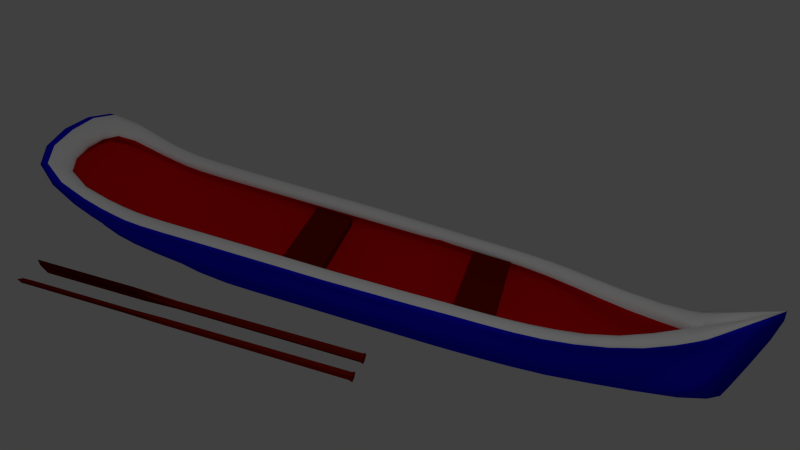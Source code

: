 # Source: Op6k_ajuste.blend  (saved by Blender 2.76.0; exported with 4.5.12 LTS)
import bpy
from mathutils import Matrix  # noqa: F401  (used for matrix-valued properties, if any)

bpy.ops.wm.read_factory_settings(use_empty=True)
scene = bpy.context.scene
scene.name = 'Scene'

# ---- collections
col_collection_1 = bpy.data.collections.new('Collection 1'); scene.collection.children.link(col_collection_1)

# ---- materials (node trees are filled in below, after node groups)
mat_material = bpy.data.materials.new('Material')
mat_material.alpha_threshold = 0.0
mat_material.use_transparent_shadow = False
mat_material.diffuse_color = (0.002949, 0.01123, 0.8, 1.0)
mat_material.roughness = 0.5
mat_material.line_color = (0.0, 0.0, 0.0, 1.0)
mat_canoa_cima = bpy.data.materials.new('Canoa_cima')
mat_canoa_cima.alpha_threshold = 0.0
mat_canoa_cima.use_transparent_shadow = False
mat_canoa_cima.diffuse_color = (1.0, 1.0, 1.0, 1.0)
mat_canoa_cima.roughness = 0.5
mat_canoa_cima.specular_intensity = 0.1
mat_canoa_maior = bpy.data.materials.new('Canoa_maior')
mat_canoa_maior.alpha_threshold = 0.0
mat_canoa_maior.use_transparent_shadow = False
mat_canoa_maior.diffuse_color = (0.006521, 0.005146, 0.8, 1.0)
mat_canoa_maior.roughness = 0.5
mat_canoa_dentro = bpy.data.materials.new('Canoa_dentro')
mat_canoa_dentro.alpha_threshold = 0.0
mat_canoa_dentro.use_transparent_shadow = False
mat_canoa_dentro.diffuse_color = (0.8, 0.003758, 0.006106, 1.0)
mat_canoa_dentro.roughness = 0.5
mat_canoa_dentro.specular_intensity = 0.05547
mat_assento = bpy.data.materials.new('assento')
mat_assento.alpha_threshold = 0.0
mat_assento.use_transparent_shadow = False
mat_assento.diffuse_color = (0.1734, 0.006092, 0.0, 1.0)
mat_assento.roughness = 0.5
mat_assento.specular_intensity = 0.2
mat_assento_001 = bpy.data.materials.new('assento.001')
mat_assento_001.alpha_threshold = 0.0
mat_assento_001.use_transparent_shadow = False
mat_assento_001.diffuse_color = (0.1734, 0.006092, 0.0, 1.0)
mat_assento_001.roughness = 0.5
mat_assento_001.specular_intensity = 0.2
mat_assento_002 = bpy.data.materials.new('assento.002')
mat_assento_002.alpha_threshold = 0.0
mat_assento_002.use_transparent_shadow = False
mat_assento_002.diffuse_color = (0.1734, 0.006092, 0.0, 1.0)
mat_assento_002.roughness = 0.5
mat_assento_002.specular_intensity = 0.2

# ---- material node trees

# ---- world
world_world = bpy.data.worlds.new('World'); scene.world = world_world
world_world.color = (0.05088, 0.05088, 0.05088)
world_world.use_sun_shadow = False
world_world.sun_shadow_jitter_overblur = 0.0
world_world.cycles.sampling_method = 'MANUAL'
world_world.cycles.sample_map_resolution = 256

# ---- cameras
cam_camera = bpy.data.cameras.new('Camera')
cam_camera.clip_end = 100.0
cam_camera.lens = 35.0
cam_camera.sensor_width = 32.0
cam_camera.sensor_height = 18.0
cam_camera.ortho_scale = 7.314
cam_camera.dof.focus_distance = 0.0
cam_camera.dof.aperture_fstop = 128.0

# ---- lights
light_lamp = bpy.data.lights.new('Lamp', 'POINT')
light_lamp.transmission_factor = 0.0
light_lamp.cutoff_distance = 30.0
light_lamp.energy = 100.0
light_lamp.shadow_buffer_clip_start = 1.001
light_lamp.shadow_soft_size = 0.1
light_lamp.shadow_maximum_resolution = 0.006
light_lamp.use_absolute_resolution = True
light_lamp.cycles.use_multiple_importance_sampling = False

# ---- meshes
me_cube = bpy.data.meshes.new('Cube')
me_cube.from_pydata([(1.0, 1.0, -1.0), (1.0, -1.0, -1.0), (-1.0, -1.0, -1.0), (-1.0, 1.0, -1.0), (1.0, 1.0, 1.0), (1.0, -1.0, 1.0), (-1.0, -1.0, 1.0), (-1.0, 1.0, 1.0)], [], [(0, 1, 2, 3), (4, 7, 6, 5), (0, 4, 5, 1), (1, 5, 6, 2), (2, 6, 7, 3), (4, 0, 3, 7)])
me_cube.materials.append(mat_material)
me_cube.use_remesh_preserve_volume = False
me_cube.use_remesh_preserve_attributes = False
me_cube.use_mirror_vertex_groups = False
me_cube.update()
me_cylinder_001 = bpy.data.meshes.new('Cylinder.001')
me_cylinder_001.from_pydata([(-0.6281, -2.266, 0.0539), (-0.5433, 2.246, -0.2469), (-0.2716, -2.4, -0.1862), (-0.4343, 2.119, -0.5214), (-0.03072, -2.231, -0.4825), (-0.3152, 2.279, -0.7532), (0.0, -2.198, -0.5914), (-0.08517, 2.593, -0.907), (0.0, -2.178, -0.6412), (0.0, 2.931, -0.9341), (-0.6122, 1.796, -0.2484), (-0.6139, 1.256, -0.2496), (-0.6384, 0.7213, -0.2508), (-0.6621, 0.1865, -0.2519), (-0.6596, -0.3483, -0.253), (-0.6558, -0.8831, -0.2541), (-0.6719, -1.418, -0.2553), (-0.6524, -1.791, -0.171), (-0.4999, 1.794, -0.5224), (-0.5611, 1.256, -0.5238), (-0.5632, 0.7217, -0.525), (-0.5652, 0.1869, -0.5261), (-0.5673, -0.3479, -0.5272), (-0.5693, -0.8827, -0.5283), (-0.5713, -1.418, -0.5295), (-0.3665, -1.894, -0.425), (-0.3988, 1.794, -0.7546), (-0.4136, 1.256, -0.7558), (-0.4157, 0.7216, -0.7569), (-0.4177, 0.1868, -0.758), (-0.4198, -0.348, -0.7592), (-0.4218, -0.8828, -0.7603), (-0.1181, -1.418, -0.7613), (-0.1015, -1.982, -0.6396), (-0.1394, 1.782, -0.909), (-0.1415, 1.243, -0.9101), (-0.1435, 0.7081, -0.9112), (-0.1456, 0.1734, -0.9124), (-0.1476, -0.3614, -0.9135), (-0.1496, -0.8962, -0.9146), (-0.1516, -1.431, -0.8631), (-0.08011, -2.053, -0.7184), (0.0, 1.795, -0.9626), (0.0, 1.255, -0.9637), (0.0, 0.7204, -0.9649), (0.0, 0.1856, -0.966), (0.0, -0.3492, -0.9671), (0.0, -0.884, -0.9339), (0.0, -1.419, -0.8824), (0.0, -2.062, -0.7385), (-0.2936, 2.854, -0.2447), (-0.2572, 3.185, -0.05733), (0.0, 3.674, 0.3335), (-0.5636, -2.325, -0.01693), (-0.4553, 2.183, -0.3841), (-0.5997, -1.842, -0.2981), (-0.5977, -1.418, -0.3924), (-0.5957, -0.8829, -0.3912), (-0.5936, -0.3481, -0.3901), (-0.5916, 0.1867, -0.389), (-0.5896, 0.7215, -0.3879), (-0.5875, 1.256, -0.3867), (-0.5393, 1.795, -0.3854), (0.0, 3.494, -0.6738), (-0.1336, 2.984, -0.5748), (-0.3044, 2.567, -0.4989), (-0.5865, -1.868, -0.3181), (-0.5845, -1.418, -0.4609), (-0.5825, -0.8828, -0.4598), (-0.5804, -0.348, -0.4587), (-0.5784, 0.1868, -0.4575), (-0.5764, 0.7216, -0.4564), (-0.5743, 1.256, -0.4553), (-0.5182, 1.795, -0.4539), (-0.4448, 2.151, -0.4528), (0.0, 3.503, -0.7435), (-0.127, 2.79, -0.7409), (-0.3098, 2.423, -0.626), (-0.4659, 2.214, -0.3155), (0.0, 3.668, 0.01092), (-0.09864, 3.199, -0.1498), (-0.299, 2.71, -0.3053), (-0.6149, -2.306, -0.01298), (-0.6129, -1.817, -0.2345), (-0.6109, -1.418, -0.3238), (-0.6089, -0.883, -0.3227), (-0.6068, -0.3482, -0.3216), (-0.6048, 0.1866, -0.3204), (-0.6027, 0.7214, -0.3193), (-0.6007, 1.256, -0.3182), (-0.5624, 1.795, -0.3169), (-0.548, -2.088, -0.07372), (-0.476, 1.866, -0.2122), (-0.3984, -2.276, -0.2321), (-0.3801, 2.087, -0.5016), (-0.02991, -2.133, -0.4267), (-0.2666, 2.252, -0.7193), (0.0, -2.158, -0.5629), (-0.04926, 2.566, -0.8584), (0.0, -2.165, -0.6068), (0.01524, 2.863, -0.8675), (-0.4666, 1.52, -0.2133), (-0.4474, 1.103, -0.2166), (-0.4701, 0.681, -0.2193), (-0.4922, 0.2555, -0.2202), (-0.4881, -0.17, -0.2211), (-0.4827, -0.5955, -0.222), (-0.4972, -1.021, -0.2229), (-0.4958, -1.405, -0.2347), (-0.4443, 1.775, -0.5002), (-0.505, 1.25, -0.4996), (-0.5072, 0.7214, -0.5), (-0.5092, 0.1866, -0.5011), (-0.5112, -0.3482, -0.5022), (-0.5133, -0.883, -0.5034), (-0.5153, -1.418, -0.5045), (-0.3282, -1.885, -0.4018), (-0.3522, 1.783, -0.714), (-0.3699, 1.254, -0.7111), (-0.373, 0.7213, -0.711), (-0.375, 0.1865, -0.7122), (-0.377, -0.3483, -0.7133), (-0.3791, -0.8831, -0.7144), (-0.2374, -1.418, -0.7155), (-0.09006, -1.965, -0.5971), (-0.1141, 1.779, -0.8504), (-0.1183, 1.242, -0.8505), (-0.1206, 0.7079, -0.8515), (-0.1226, 0.1731, -0.8526), (-0.1247, -0.3617, -0.8537), (-0.1267, -0.8964, -0.8549), (-0.1287, -1.431, -0.8033), (-0.05717, -2.04, -0.6913), (0.01131, 1.794, -0.8981), (0.009253, 1.255, -0.8992), (0.0, 0.7203, -0.9003), (0.0, 0.1855, -0.9014), (0.0, -0.3493, -0.9026), (0.0, -0.8841, -0.9037), (0.0, -1.419, -0.8522), (0.0, -2.037, -0.7412), (-0.4503, 2.345, -0.2093), (0.0, 3.003, -0.1223), (0.0, 3.541, 0.1046), (-0.2487, -2.118, -0.1011), (-0.4013, 2.148, -0.3662), (-0.5402, -1.838, -0.286), (-0.5382, -1.418, -0.3795), (-0.5361, -0.8832, -0.3783), (-0.5341, -0.3484, -0.3772), (-0.5321, 0.1864, -0.3761), (-0.53, 0.7212, -0.375), (-0.5286, 1.25, -0.3718), (-0.4824, 1.774, -0.3679), (0.01588, 3.425, -0.5631), (-0.1538, 2.939, -0.5515), (-0.2529, 2.525, -0.4796), (-0.5495, -2.267, -0.04791), (-0.5577, -1.899, -0.3381), (-0.525, -1.418, -0.448), (-0.523, -0.8831, -0.4469), (-0.5209, -0.3483, -0.4458), (-0.5189, 0.1865, -0.4446), (-0.5168, 0.7213, -0.4435), (-0.5153, 1.249, -0.4409), (-0.4611, 1.773, -0.4375), (-0.3906, 2.117, -0.4354), (0.01591, 3.208, -0.737), (-0.03174, 2.743, -0.715), (-0.2584, 2.381, -0.6066), (-0.2934, 2.179, -0.2974), (0.0131, 3.525, 0.1563), (0.01316, 3.15, -0.1264), (-0.1287, 2.669, -0.2666), (-0.436, -2.088, -0.1056), (-0.4347, -1.812, -0.2225), (-0.4327, -1.418, -0.3109), (-0.4306, -0.8833, -0.3098), (-0.4286, -0.3485, -0.3087), (-0.4266, 0.1863, -0.3075), (-0.4245, 0.7211, -0.3064), (-0.4231, 1.251, -0.303), (-0.3869, 1.775, -0.2989), (-0.6541, -0.08091, -0.2524), (-0.5662, -0.08053, -0.5266), (-0.4187, -0.08061, -0.7586), (-0.1466, -0.09404, -0.9129), (0.0, -0.08178, -0.9666), (-0.5926, -0.08072, -0.3895), (-0.5794, -0.08062, -0.4581), (-0.6058, -0.08081, -0.321), (-0.4834, 0.04277, -0.2207), (-0.5102, -0.0808, -0.5017), (-0.376, -0.08086, -0.7127), (-0.1236, -0.09426, -0.8532), (0.0, -0.08192, -0.902), (-0.5331, -0.08097, -0.3767), (-0.5199, -0.08088, -0.4452), (-0.4276, -0.08107, -0.3081), (-0.6374, 0.9826, -0.2502), (-0.5622, 0.983, -0.5244), (-0.4147, 0.9829, -0.7564), (-0.1425, 0.9694, -0.9107), (0.0, 0.9817, -0.9643), (-0.5886, 0.9828, -0.3873), (-0.5754, 0.9829, -0.4559), (-0.6017, 0.9827, -0.3188), (-0.47, 0.8873, -0.218), (-0.6623, -1.547, -0.218), (-0.4062, -1.631, -0.4789), (-0.1005, -1.703, -0.6995), (-0.1526, -1.763, -0.8049), (0.0, -1.768, -0.8319), (-0.5987, -1.589, -0.3485), (-0.5855, -1.61, -0.4137), (-0.612, -1.568, -0.2832), (-0.4975, -1.257, -0.2421), (-0.3815, -1.624, -0.4551), (-0.08909, -1.689, -0.6558), (-0.05621, -1.745, -0.7545), (0.0, -1.748, -0.8048), (-0.5392, -1.585, -0.3362), (-0.526, -1.606, -0.4014), (-0.4337, -1.564, -0.2709), (-0.2198, -2.177, -0.3753), (-0.09174, -2.191, -0.5541), (-0.07192, -2.188, -0.6162), (0.0, -2.206, -0.6165), (0.0, -2.267, 0.04661), (0.0, -2.35, -0.01993), (0.0, -2.336, -0.1266), (0.0, -2.218, -0.4813), (0.0, -2.199, -0.5945), (-0.5694, -2.338, -0.02053), (-0.001529, -2.342, 0.02668), (-0.3296, -2.11, -0.3267), (-0.05713, -2.142, -0.4961), (-0.05194, -2.174, -0.5834), (0.0, -2.175, -0.5829), (0.0, -2.13, -0.01027), (0.0, -2.186, -0.1814), (0.0, -2.155, -0.4256), (0.0, -2.159, -0.5597), (0.0, -2.094, -0.1297), (0.0, -2.197, -0.3252), (0.0, -2.163, -0.4926), (0.0, -2.236, -0.3737), (0.0, -2.206, -0.5532), (0.0, -2.347, -0.03465), (-0.08517, 2.593, -0.907), (-0.08011, -2.053, -0.7184), (-0.1516, -1.431, -0.8631), (-0.1496, -0.8962, -0.9146), (-0.1476, -0.3614, -0.9135), (-0.1456, 0.1734, -0.9124), (-0.1435, 0.7081, -0.9112), (-0.1415, 1.243, -0.9101), (-0.1394, 1.782, -0.909), (-0.2572, 3.185, -0.05394), (-0.1336, 2.984, -0.5748), (-0.127, 2.79, -0.7409), (-0.09864, 3.199, -0.1537), (-0.04926, 2.566, -0.8584), (-0.05717, -2.04, -0.6913), (-0.1287, -1.431, -0.8033), (-0.1267, -0.8964, -0.8549), (-0.1247, -0.3617, -0.8537), (-0.1226, 0.1731, -0.8526), (-0.1206, 0.7079, -0.8515), (-0.1183, 1.242, -0.8505), (-0.1141, 1.779, -0.8504), (0.0, 3.008, -0.1172), (-0.1538, 2.939, -0.5515), (-0.03174, 2.743, -0.715), (0.01316, 3.15, -0.1264), (-0.1236, -0.09426, -0.8532), (-0.1466, -0.09404, -0.9129), (-0.1425, 0.9694, -0.9107), (-0.05621, -1.745, -0.7545), (-0.1526, -1.763, -0.8049), (0.0, -2.253, -0.07889), (0.0, -2.19, -0.09163), (-0.4238, 0.9861, -0.3047)], [], [(73, 74, 3, 18), (18, 3, 5, 26), (26, 5, 7, 34), (257, 249, 9, 42), (6, 41, 250, 49, 8, 226), (279, 251, 48, 212), (251, 252, 47, 48), (252, 253, 46, 47), (276, 254, 45, 187), (254, 255, 44, 45), (277, 256, 43, 203), (256, 257, 42, 43), (4, 33, 41, 6, 225), (210, 32, 40, 211), (32, 31, 39, 40), (31, 30, 38, 39), (185, 29, 37, 186), (29, 28, 36, 37), (201, 27, 35, 202), (27, 26, 34, 35), (2, 25, 33, 4, 224), (209, 24, 32, 210), (24, 23, 31, 32), (23, 22, 30, 31), (184, 21, 29, 185), (21, 20, 28, 29), (200, 19, 27, 201), (19, 18, 26, 27), (214, 67, 24, 209), (67, 68, 23, 24), (68, 69, 22, 23), (189, 70, 21, 184), (70, 71, 20, 21), (205, 72, 19, 200), (72, 73, 18, 19), (261, 80, 51, 258), (80, 81, 50, 51), (74, 77, 5, 3), (78, 81, 65, 54), (76, 77, 65, 64), (260, 76, 64, 259), (89, 90, 62, 61), (206, 89, 61, 204), (87, 88, 60, 59), (190, 87, 59, 188), (85, 86, 58, 57), (84, 85, 57, 56), (215, 84, 56, 213), (234, 82, 53, 229), (90, 78, 54, 62), (249, 7, 76, 260), (7, 5, 77, 76), (54, 65, 77, 74), (61, 62, 73, 72), (204, 61, 72, 205), (59, 60, 71, 70), (188, 59, 70, 189), (57, 58, 69, 68), (56, 57, 68, 67), (213, 56, 67, 214), (2, 233, 66, 25), (62, 54, 74, 73), (8, 227, 226), (0, 17, 83, 82), (83, 55, 53, 82), (10, 1, 78, 90), (234, 228, 0, 82), (208, 16, 84, 215), (16, 15, 85, 84), (15, 14, 86, 85), (183, 13, 87, 190), (13, 12, 88, 87), (199, 11, 89, 206), (11, 10, 90, 89), (1, 50, 81, 78), (64, 65, 81, 80), (259, 64, 80, 261), (109, 94, 166, 165), (117, 96, 94, 109), (125, 98, 96, 117), (270, 262, 98, 125), (99, 140, 263, 132, 97, 237), (278, 264, 131, 219), (264, 265, 130, 131), (265, 266, 129, 130), (275, 267, 128, 194), (267, 268, 127, 128), (268, 269, 126, 127), (269, 270, 125, 126), (97, 132, 124, 95, 236), (219, 131, 123, 218), (131, 130, 122, 123), (130, 129, 121, 122), (194, 128, 120, 193), (128, 127, 119, 120), (127, 126, 118, 119), (126, 125, 117, 118), (95, 124, 116, 93, 235), (218, 123, 115, 217), (123, 122, 114, 115), (122, 121, 113, 114), (193, 120, 112, 192), (120, 119, 111, 112), (119, 118, 110, 111), (118, 117, 109, 110), (217, 115, 159, 222), (115, 114, 160, 159), (114, 113, 161, 160), (192, 112, 162, 197), (112, 111, 163, 162), (111, 110, 164, 163), (110, 109, 165, 164), (271, 142, 172, 274), (142, 141, 173, 172), (94, 96, 169, 166), (145, 156, 173, 170), (155, 156, 169, 168), (272, 155, 168, 273), (152, 153, 182, 181), (151, 152, 181, 282, 180), (150, 151, 180, 179), (196, 150, 179, 198), (148, 149, 178, 177), (221, 147, 176, 223), (153, 145, 170, 182), (273, 168, 98, 262), (168, 169, 96, 98), (166, 169, 156, 145), (164, 165, 153, 152), (163, 164, 152, 151), (162, 163, 151, 150), (197, 162, 150, 196), (160, 161, 149, 148), (159, 160, 148, 147), (222, 159, 147, 221), (165, 166, 145, 153), (97, 242, 237), (245, 242, 97, 236), (244, 241, 95, 235), (146, 144, 157, 158), (182, 170, 92, 101), (223, 176, 107, 216), (176, 177, 106, 107), (177, 178, 105, 106), (198, 179, 104, 191), (179, 180, 103, 104), (181, 102, 207, 282), (181, 182, 101, 102), (170, 173, 141, 92), (172, 173, 156, 155), (274, 172, 155, 272), (228, 239, 91, 0), (1, 10, 101, 92), (10, 11, 102, 101), (199, 12, 103, 207), (12, 13, 104, 103), (183, 14, 105, 191), (14, 15, 106, 105), (15, 16, 107, 106), (208, 17, 108, 216), (50, 1, 92, 141), (51, 50, 141, 142), (258, 51, 142, 271), (147, 148, 177, 176), (13, 183, 191, 104), (178, 198, 191, 105), (161, 197, 196, 149), (149, 196, 198, 178), (113, 192, 197, 161), (121, 193, 192, 113), (129, 194, 193, 121), (266, 275, 194, 129), (14, 183, 190, 86), (58, 188, 189, 69), (86, 190, 188, 58), (69, 189, 184, 22), (22, 184, 185, 30), (30, 185, 186, 38), (253, 276, 187, 46), (11, 199, 207, 102), (12, 199, 206, 88), (60, 204, 205, 71), (88, 206, 204, 60), (71, 205, 200, 20), (20, 200, 201, 28), (28, 201, 202, 36), (255, 277, 203, 44), (16, 208, 216, 107), (175, 223, 216, 108), (158, 222, 221, 146), (146, 221, 223, 175), (116, 217, 222, 158), (124, 218, 217, 116), (132, 219, 218, 124), (263, 278, 219, 132), (17, 208, 215, 83), (55, 213, 214, 66), (83, 215, 213, 55), (66, 214, 209, 25), (25, 209, 210, 33), (33, 210, 211, 41), (250, 279, 212, 49), (0, 91, 108, 17), (53, 55, 66, 233), (240, 244, 235, 93), (241, 245, 236, 95), (237, 238, 99), (237, 242, 238), (116, 158, 157, 93), (2, 224, 246, 230), (224, 4, 231, 246), (4, 225, 247, 231), (225, 6, 232, 247), (226, 232, 6), (226, 227, 232), (233, 248, 229, 53), (230, 248, 233, 2), (41, 211, 279, 250), (140, 220, 278, 263), (36, 202, 277, 255), (38, 186, 276, 253), (137, 195, 275, 266), (52, 258, 271, 143), (171, 274, 272, 154), (167, 273, 262, 100), (154, 272, 273, 167), (143, 271, 274, 171), (134, 133, 270, 269), (135, 134, 269, 268), (136, 135, 268, 267), (195, 136, 267, 275), (138, 137, 266, 265), (139, 138, 265, 264), (220, 139, 264, 278), (133, 100, 262, 270), (63, 259, 261, 79), (9, 249, 260, 75), (75, 260, 259, 63), (79, 261, 258, 52), (35, 34, 257, 256), (202, 35, 256, 277), (37, 36, 255, 254), (186, 37, 254, 276), (39, 38, 253, 252), (40, 39, 252, 251), (211, 40, 251, 279), (34, 7, 249, 257), (175, 174, 144, 146), (174, 175, 108, 91), (174, 91, 239, 243), (243, 281, 144, 174), (144, 281, 280, 157), (240, 93, 157, 280), (103, 180, 282, 207)])
me_cylinder_001.polygons.foreach_set('use_smooth', [True] * 254)
me_cylinder_001.polygons.foreach_set('material_index', [1, 1, 1, 1, 1, 1, 1, 1, 1, 1, 1, 1, 1, 1, 1, 1, 1, 1, 1, 1, 1, 1, 1, 1, 1, 1, 1, 1, 1, 1, 1, 1, 1, 1, 1, 1, 1, 1, 1, 1, 1, 1, 1, 1, 1, 1, 1, 1, 1, 1, 1, 1, 1, 1, 1, 1, 1, 1, 1, 1, 1, 1, 1, 1, 1, 1, 1, 1, 1, 1, 1, 1, 1, 1, 1, 1, 1, 2, 2, 2, 2, 2, 2, 2, 2, 2, 2, 2, 2, 2, 2, 2, 2, 2, 2, 2, 2, 2, 2, 2, 2, 2, 2, 2, 2, 2, 2, 2, 2, 2, 2, 2, 0, 0, 2, 2, 2, 2, 2, 2, 2, 2, 2, 2, 2, 2, 2, 2, 2, 2, 2, 2, 2, 2, 2, 2, 2, 2, 2, 2, 0, 0, 0, 0, 0, 0, 0, 0, 0, 2, 2, 0, 0, 0, 0, 0, 0, 0, 0, 0, 0, 0, 0, 2, 0, 0, 2, 2, 2, 2, 2, 2, 1, 1, 1, 1, 1, 1, 1, 0, 1, 1, 1, 1, 1, 1, 1, 0, 0, 2, 2, 2, 2, 2, 2, 1, 1, 1, 1, 1, 1, 1, 0, 1, 2, 2, 2, 2, 2, 1, 1, 1, 1, 1, 1, 1, 1, 1, 2, 1, 1, 2, 0, 2, 2, 2, 0, 2, 2, 2, 2, 2, 2, 2, 2, 1, 1, 1, 1, 1, 1, 1, 1, 1, 1, 1, 1, 2, 0, 0, 2, 1, 2, 0])
me_cylinder_001.materials.append(mat_canoa_cima)
me_cylinder_001.materials.append(mat_canoa_maior)
me_cylinder_001.materials.append(mat_canoa_dentro)
me_cylinder_001.use_remesh_preserve_volume = False
me_cylinder_001.use_remesh_preserve_attributes = False
me_cylinder_001.use_mirror_vertex_groups = False
me_cylinder_001.update()
me_cube_001 = bpy.data.meshes.new('Cube.001')
me_cube_001.from_pydata([(-0.5228, -0.1655, 0.04799), (-0.5228, -0.1655, -0.04799), (-0.5228, 0.1655, 0.04799), (-0.5228, 0.1655, -0.04799), (0.5228, -0.1655, 0.04799), (0.5228, -0.1655, -0.04799), (0.5228, 0.1655, 0.04799), (0.5228, 0.1655, -0.04799)], [], [(1, 3, 2, 0), (3, 7, 6, 2), (7, 5, 4, 6), (5, 1, 0, 4), (0, 2, 6, 4), (5, 7, 3, 1)])
me_cube_001.materials.append(mat_assento)
me_cube_001.use_remesh_preserve_volume = False
me_cube_001.use_remesh_preserve_attributes = False
me_cube_001.use_mirror_vertex_groups = False
me_cube_001.update()
me_cube_002 = bpy.data.meshes.new('Cube.002')
me_cube_002.from_pydata([(-0.432, -0.1655, 0.04799), (-0.432, -0.1655, -0.04799), (-0.432, 0.1655, 0.04799), (-0.432, 0.1655, -0.04799), (0.432, -0.1655, 0.04799), (0.432, -0.1655, -0.04799), (0.432, 0.1655, 0.04799), (0.432, 0.1655, -0.04799)], [], [(1, 3, 2, 0), (3, 7, 6, 2), (7, 5, 4, 6), (5, 1, 0, 4), (0, 2, 6, 4), (5, 7, 3, 1)])
me_cube_002.materials.append(mat_assento_001)
me_cube_002.use_remesh_preserve_volume = False
me_cube_002.use_remesh_preserve_attributes = False
me_cube_002.use_mirror_vertex_groups = False
me_cube_002.update()
me_cylinder_003 = bpy.data.meshes.new('Cylinder.003')
me_cylinder_003.from_pydata([(1.367e-10, 0.03289, -0.8234), (-5.609e-09, 0.1082, 0.5965), (0.02848, 0.01644, -0.8234), (0.01456, 0.05409, 0.5875), (0.02848, -0.01644, -0.8234), (0.01456, -0.05409, 0.5875), (-2.738e-09, -0.03289, -0.8234), (2.343e-09, -0.1082, 0.5965), (-0.02848, -0.01644, -0.8234), (-0.01456, -0.05409, 0.5875), (-0.02848, 0.01644, -0.8234), (-0.01456, 0.05409, 0.5875), (-1.764e-10, 0.02731, 0.3446), (0.0198, 0.01365, 0.3446), (0.0198, -0.01365, 0.3446), (-2.175e-09, -0.02731, 0.3446), (-0.0198, -0.01365, 0.3446), (-0.0198, 0.01365, 0.3446), (-5.609e-09, 0.1082, 1.246), (0.01456, 0.05409, 1.246), (0.01456, -0.05409, 1.246), (2.343e-09, -0.1082, 1.246), (-0.01456, -0.05409, 1.246), (-0.01456, 0.05409, 1.246), (0.02345, 0.01365, -0.8063), (0.02345, -0.01365, -0.8063), (-2.376e-09, -0.02731, -0.8063), (-0.02345, -0.01365, -0.8063), (-0.02345, 0.01365, -0.8063), (-8.899e-12, 0.02731, -0.8063)], [], [(12, 1, 3, 13), (13, 3, 5, 14), (14, 5, 7, 15), (15, 7, 9, 16), (1, 11, 23, 18), (17, 11, 1, 12), (16, 9, 11, 17), (0, 2, 4, 6, 8, 10), (27, 16, 17, 28), (28, 17, 12, 29), (26, 15, 16, 27), (25, 14, 15, 26), (24, 13, 14, 25), (29, 12, 13, 24), (19, 18, 23, 22, 21, 20), (11, 9, 22, 23), (9, 7, 21, 22), (7, 5, 20, 21), (5, 3, 19, 20), (3, 1, 18, 19), (0, 29, 24, 2), (2, 24, 25, 4), (4, 25, 26, 6), (6, 26, 27, 8), (10, 28, 29, 0), (8, 27, 28, 10)])
me_cylinder_003.materials.append(mat_assento_002)
me_cylinder_003.use_remesh_preserve_volume = False
me_cylinder_003.use_remesh_preserve_attributes = False
me_cylinder_003.use_mirror_vertex_groups = False
me_cylinder_003.update()
me_cylinder_002 = bpy.data.meshes.new('Cylinder.002')
me_cylinder_002.from_pydata([(1.367e-10, 0.03289, -0.8234), (-5.609e-09, 0.1082, 0.5965), (0.02848, 0.01644, -0.8234), (0.01456, 0.05409, 0.5875), (0.02848, -0.01644, -0.8234), (0.01456, -0.05409, 0.5875), (-2.738e-09, -0.03289, -0.8234), (2.343e-09, -0.1082, 0.5965), (-0.02848, -0.01644, -0.8234), (-0.01456, -0.05409, 0.5875), (-0.02848, 0.01644, -0.8234), (-0.01456, 0.05409, 0.5875), (-1.764e-10, 0.02731, 0.3446), (0.0198, 0.01365, 0.3446), (0.0198, -0.01365, 0.3446), (-2.175e-09, -0.02731, 0.3446), (-0.0198, -0.01365, 0.3446), (-0.0198, 0.01365, 0.3446), (-5.609e-09, 0.1082, 1.246), (0.01456, 0.05409, 1.246), (0.01456, -0.05409, 1.246), (2.343e-09, -0.1082, 1.246), (-0.01456, -0.05409, 1.246), (-0.01456, 0.05409, 1.246), (0.02345, 0.01365, -0.8063), (0.02345, -0.01365, -0.8063), (-2.376e-09, -0.02731, -0.8063), (-0.02345, -0.01365, -0.8063), (-0.02345, 0.01365, -0.8063), (-8.899e-12, 0.02731, -0.8063)], [], [(12, 1, 3, 13), (13, 3, 5, 14), (14, 5, 7, 15), (15, 7, 9, 16), (1, 11, 23, 18), (17, 11, 1, 12), (16, 9, 11, 17), (0, 2, 4, 6, 8, 10), (27, 16, 17, 28), (28, 17, 12, 29), (26, 15, 16, 27), (25, 14, 15, 26), (24, 13, 14, 25), (29, 12, 13, 24), (19, 18, 23, 22, 21, 20), (11, 9, 22, 23), (9, 7, 21, 22), (7, 5, 20, 21), (5, 3, 19, 20), (3, 1, 18, 19), (0, 29, 24, 2), (2, 24, 25, 4), (4, 25, 26, 6), (6, 26, 27, 8), (10, 28, 29, 0), (8, 27, 28, 10)])
me_cylinder_002.materials.append(mat_assento_002)
me_cylinder_002.use_remesh_preserve_volume = False
me_cylinder_002.use_remesh_preserve_attributes = False
me_cylinder_002.use_mirror_vertex_groups = False
me_cylinder_002.update()

# ---- objects
ob_cube = bpy.data.objects.new('Cube', me_cube)
ob_lamp = bpy.data.objects.new('Lamp', light_lamp)
ob_camera = bpy.data.objects.new('Camera', cam_camera)
ob_canoa = bpy.data.objects.new('Canoa', me_cylinder_001)
ob_assento_1 = bpy.data.objects.new('Assento 1', me_cube_001)
ob_assento_2 = bpy.data.objects.new('Assento 2', me_cube_002)
ob_oarfloor = bpy.data.objects.new('OarFloor', me_cylinder_003)
ob_oarsupport = bpy.data.objects.new('OarSupport', me_cylinder_002)

# ---- transforms, parenting, visibility, modifiers, constraints
ob_cube.location = (-7.327, -3.712, 5.888)
ob_cube.lock_rotations_4d = False
ob_cube.empty_display_type = 'ARROWS'
ob_cube.lineart.crease_threshold = 0.0
ob_lamp.location = (4.076, 1.005, 5.904)
ob_lamp.rotation_euler = (0.6503, 0.05522, 1.866)
ob_lamp.lock_rotations_4d = False
ob_lamp.empty_display_type = 'ARROWS'
ob_lamp.color = (0.0, 0.0, 0.0, 0.0)
ob_lamp.lineart.crease_threshold = 0.0
ob_camera.location = (5.902, 0.7378, 4.612)
ob_camera.rotation_euler = (1.003, -0.1707, 1.827)
ob_camera.lock_rotations_4d = False
ob_camera.empty_display_type = 'ARROWS'
ob_camera.color = (0.0, 0.0, 0.0, 0.0)
ob_camera.display_type = 'WIRE'
ob_camera.lineart.crease_threshold = 0.0
ob_canoa.location = (-0.005008, -0.7929, 0.8548)
ob_canoa.lineart.crease_threshold = 0.0
_m = ob_canoa.modifiers.new('Subsurf', 'SUBSURF')
_m.uv_smooth = 'PRESERVE_CORNERS'
_m.quality = 1
_m.levels = 4
_m.render_levels = 1
_m.show_only_control_edges = False
_m = ob_canoa.modifiers.new('Mirror', 'MIRROR')
_m.use_clip = True
_m.merge_threshold = 0.009
ob_assento_1.location = (-0.002577, -0.8109, 0.4563)
ob_assento_1.lineart.crease_threshold = 0.0
ob_assento_2.location = (-0.008444, 0.6257, 0.5158)
ob_assento_2.scale = (0.9682, 1.0, 1.0)
ob_assento_2.lineart.crease_threshold = 0.0
ob_oarfloor.location = (2.297, -0.7008, 1.269)
ob_oarfloor.rotation_euler = (4.611, -0.8525, 3.173)
ob_oarfloor.lineart.crease_threshold = 0.0
_m = ob_oarfloor.modifiers.new('Collision', 'COLLISION')
ob_oarsupport.location = (2.138, -0.6866, 1.279)
ob_oarsupport.rotation_euler = (17.2, -0.5645, 3.139)
ob_oarsupport.lineart.crease_threshold = 0.0
_m = ob_oarsupport.modifiers.new('Collision', 'COLLISION')

# ---- collection membership
col_collection_1.objects.link(ob_cube)
col_collection_1.objects.link(ob_lamp)
col_collection_1.objects.link(ob_camera)
col_collection_1.objects.link(ob_canoa)
col_collection_1.objects.link(ob_assento_1)
col_collection_1.objects.link(ob_assento_2)
col_collection_1.objects.link(ob_oarfloor)
col_collection_1.objects.link(ob_oarsupport)

# ---- scene / render settings (as saved in the file)
scene.camera = ob_camera
scene.frame_start = 1; scene.frame_end = 250; scene.frame_set(1)
scene.render.engine = 'BLENDER_EEVEE_NEXT'
scene.render.resolution_percentage = 50
scene.render.dither_intensity = 0.0
scene.cycles.use_denoising = False
scene.cycles.samples = 10
scene.cycles.sampling_pattern = 'TABULATED_SOBOL'
scene.cycles.light_sampling_threshold = 0.0
scene.cycles.use_adaptive_sampling = False
scene.cycles.use_light_tree = False
scene.cycles.blur_glossy = 0.0
scene.cycles.pixel_filter_type = 'GAUSSIAN'
scene.cycles.sample_clamp_indirect = 0.0
scene.view_settings.view_transform = 'Standard'
bpy.context.view_layer.update()
